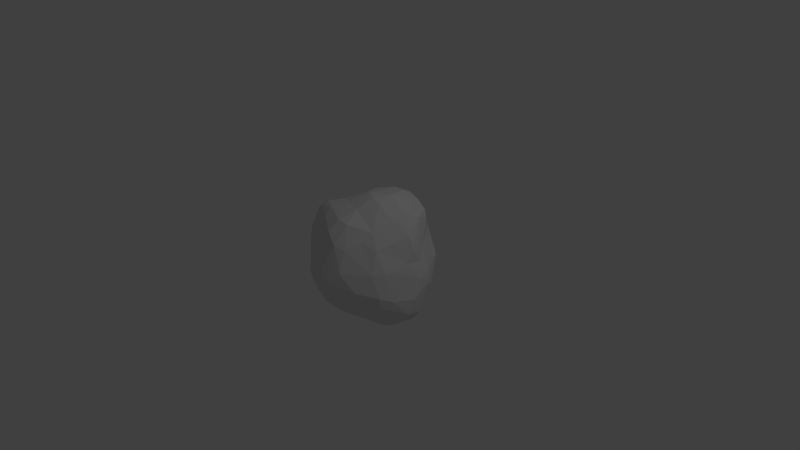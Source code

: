 # Source: Rock_1.blend  (saved by Blender 2.72.0; exported with 4.5.12 LTS)
import bpy
from mathutils import Matrix  # noqa: F401  (used for matrix-valued properties, if any)

bpy.ops.wm.read_factory_settings(use_empty=True)
scene = bpy.context.scene
scene.name = 'Scene'

# ---- collections
col_collection_1 = bpy.data.collections.new('Collection 1'); scene.collection.children.link(col_collection_1)

# ---- materials (node trees are filled in below, after node groups)
mat_material = bpy.data.materials.new('Material')
mat_material.alpha_threshold = 0.0
mat_material.use_transparent_shadow = False
mat_material.roughness = 0.5
mat_material.line_color = (0.0, 0.0, 0.0, 1.0)

# ---- material node trees

# ---- world
world_world = bpy.data.worlds.new('World'); scene.world = world_world
world_world.color = (0.05088, 0.05088, 0.05088)
world_world.use_sun_shadow = False
world_world.sun_shadow_jitter_overblur = 0.0
world_world.cycles.sampling_method = 'MANUAL'
world_world.cycles.sample_map_resolution = 256

# ---- cameras
cam_camera = bpy.data.cameras.new('Camera')
cam_camera.clip_end = 100.0
cam_camera.lens = 35.0
cam_camera.sensor_width = 32.0
cam_camera.sensor_height = 18.0
cam_camera.ortho_scale = 7.314
cam_camera.dof.focus_distance = 0.0
cam_camera.dof.aperture_fstop = 128.0

# ---- lights
light_lamp = bpy.data.lights.new('Lamp', 'POINT')
light_lamp.transmission_factor = 0.0
light_lamp.cutoff_distance = 30.0
light_lamp.energy = 100.0
light_lamp.shadow_buffer_clip_start = 1.001
light_lamp.shadow_soft_size = 0.1
light_lamp.shadow_maximum_resolution = 0.006
light_lamp.use_absolute_resolution = True
light_lamp.cycles.use_multiple_importance_sampling = False

# ---- meshes
me_cube = bpy.data.meshes.new('Cube')
me_cube.from_pydata([(0.3009, 0.1404, -0.8081), (0.7016, 0.03161, -0.6652), (0.1664, 0.2711, -0.7533), (0.4701, 0.2794, -0.695), (0.3892, 0.4563, -0.5879), (-0.02677, -0.2218, -0.7987), (-0.00655, -0.4193, -0.712), (0.0214, -0.5605, -0.612), (0.3935, 0.008878, -0.8259), (0.1676, -0.1718, -0.8275), (0.4565, -0.3276, -0.7111), (0.3174, -0.4592, -0.6243), (0.514, -0.1843, -0.7645), (-0.4377, -0.102, -0.7068), (-0.3488, -0.1694, -0.7264), (-0.428, -0.3431, -0.5916), (-0.5464, -0.4685, -0.466), (-0.183, 0.2004, -0.7464), (-0.04192, 0.345, -0.7153), (-0.2147, 0.278, -0.692), (-0.4669, 0.04077, -0.6773), (-0.2605, 0.4397, -0.4946), (-0.4342, 0.2105, -0.6195), (0.03087, -0.05343, 0.8952), (0.003199, 0.3974, 0.8251), (0.2783, 0.09057, 0.904), (0.2165, 0.3256, 0.8642), (0.1441, 0.5192, 0.7637), (0.5056, 0.04206, 0.7578), (0.3898, 0.2193, 0.8456), (0.3703, 0.4468, 0.7457), (0.4869, 0.4443, 0.6496), (0.5883, 0.2374, 0.6502), (-0.1139, 0.0351, 0.84), (-0.2698, 0.3078, 0.7524), (-0.3879, 0.4215, 0.6575), (-0.032, 0.5551, 0.7266), (-0.3672, 0.519, 0.5821), (-0.1892, -0.2418, 0.7662), (-0.2905, -0.5217, 0.6213), (-0.3547, -0.09701, 0.7129), (-0.4762, -0.02016, 0.6472), (-0.5672, -0.2513, 0.657), (-0.5469, -0.35, 0.6277), (0.1544, -0.1205, 0.8872), (0.2895, -0.1408, 0.8394), (0.5027, -0.1086, 0.7077), (0.08997, -0.3331, 0.7811), (0.4373, -0.386, 0.5932), (0.02485, -0.5648, 0.6922), (0.1568, -0.5512, 0.6737), (0.8137, 0.05481, -0.04249), (0.8052, 0.1925, -0.1521), (0.5757, 0.5285, -0.1442), (0.7817, 0.03677, -0.5359), (0.7121, 0.3329, -0.2716), (0.6745, 0.2538, -0.4694), (0.7496, 0.09608, 0.1456), (0.7176, 0.01947, 0.3559), (0.7823, 0.209, -0.02269), (0.6378, 0.2536, 0.3155), (0.624, 0.446, -0.009655), (0.6737, -0.4142, 0.1315), (0.7197, -0.1036, 0.1862), (0.5909, -0.5578, 0.1441), (0.6593, 0.002254, 0.5041), (0.5517, -0.4318, 0.4086), (0.8375, -0.06985, -0.29), (0.7974, -0.1533, -0.4912), (0.6985, -0.1852, -0.6116), (0.7467, -0.3682, -0.2374), (0.6608, -0.5008, -0.3082), (0.6332, -0.4124, -0.4659), (0.6836, -0.5165, -0.1625), (0.1736, -0.8871, -0.006888), (0.4794, -0.7308, -0.0866), (0.02125, -0.7859, -0.3211), (0.3693, -0.7718, -0.1831), (0.2805, -0.7298, -0.3084), (0.4304, -0.5158, -0.4531), (0.01504, -0.8657, 0.1252), (0.132, -0.7454, 0.4501), (0.2993, -0.8127, 0.14), (0.2681, -0.6998, 0.4123), (0.3691, -0.5271, 0.5055), (-0.3522, -0.7002, 0.1365), (-0.5637, -0.5362, 0.1623), (-0.3814, -0.6215, 0.2833), (-0.03374, -0.6891, 0.5638), (-0.4431, -0.5252, 0.4854), (-0.408, -0.6896, -0.1203), (-0.2015, -0.6538, -0.5134), (-0.1359, -0.7986, -0.1783), (-0.459, -0.6166, -0.3776), (-0.3995, -0.5392, -0.5313), (-0.5633, -0.6071, -0.2367), (-0.685, -0.4913, -0.1229), (-0.749, -0.0456, -0.3694), (-0.7958, -0.2007, -0.2933), (-0.6438, -0.5029, -0.3433), (-0.6937, -0.1234, -0.4589), (-0.8844, -0.1428, -0.01956), (-0.8573, -0.131, 0.3735), (-0.7572, -0.1393, 0.5529), (-0.852, -0.3113, -0.001834), (-0.8148, -0.2997, 0.3251), (-0.7586, -0.2496, 0.5104), (-0.7596, -0.4276, 0.02846), (-0.7287, -0.4169, 0.2729), (-0.6755, 0.4838, 0.01161), (-0.8471, 0.02186, 0.298), (-0.715, 0.3334, 0.1875), (-0.7732, -0.003065, 0.474), (-0.6415, 0.3323, 0.3309), (-0.5759, 0.1656, 0.5178), (-0.6679, 0.02781, -0.4883), (-0.7471, 0.2455, 0.003254), (-0.6658, 0.2769, -0.3079), (-0.6753, 0.3639, -0.1382), (0.4469, 0.6572, 0.02775), (0.4104, 0.6008, 0.2415), (0.1619, 0.7096, 0.3643), (0.4405, 0.5306, 0.3619), (0.254, 0.6306, 0.5573), (0.2741, 0.6778, 0.351), (-0.001464, 0.7901, -0.1681), (0.02442, 0.7849, -0.3016), (0.02499, 0.7052, -0.4562), (0.2009, 0.618, -0.5544), (0.3081, 0.7214, -0.05702), (0.2971, 0.6879, -0.3832), (0.3589, 0.6089, -0.4636), (0.5376, 0.5904, -0.01427), (0.4895, 0.5393, -0.3361), (-0.3326, 0.7499, -0.125), (-0.1275, 0.7578, -0.2576), (-0.4914, 0.5561, -0.2208), (-0.1953, 0.6885, -0.3257), (-0.4602, 0.4486, -0.3746), (-0.01134, 0.6531, 0.6094), (-0.1585, 0.6876, 0.4065), (-0.4685, 0.7204, 0.04557), (-0.443, 0.7103, 0.198), (-0.3456, 0.7348, 0.2515), (-0.5759, 0.632, 0.0176), (-0.5574, 0.6273, 0.1569), (-0.4245, 0.5731, 0.3958), (-0.4943, 0.4198, 0.5421), (-0.4454, 0.6883, -0.1399), (-0.1512, 0.7083, 0.3178), (0.5261, 0.4315, 0.5462), (-0.01563, -0.02769, -0.8313), (-0.4484, 0.3118, 0.6404), (-0.326, -0.3978, 0.7107), (-0.007771, -0.8687, -0.01047), (-0.1323, -0.7526, 0.3019), (-0.6155, 0.3119, -0.3653)], [], [(151, 2, 0), (8, 151, 0), (1, 8, 3), (0, 2, 3), (3, 4, 56), (3, 56, 1), (128, 2, 18), (9, 5, 151), (5, 9, 6), (8, 9, 151), (9, 12, 10), (10, 6, 9), (12, 9, 8), (12, 1, 69), (12, 69, 72), (151, 5, 14), (15, 13, 14), (15, 100, 13), (15, 14, 5), (6, 91, 94), (94, 15, 6), (18, 17, 19), (18, 19, 21), (20, 115, 22), (23, 24, 33), (23, 25, 26), (24, 26, 27), (27, 36, 24), (27, 123, 139), (26, 29, 30), (29, 28, 32), (30, 32, 31), (28, 65, 32), (33, 24, 34), (41, 152, 114), (34, 152, 33), (24, 36, 35), (35, 152, 34), (147, 114, 152), (37, 35, 36), (36, 139, 37), (23, 40, 38), (153, 49, 47), (42, 38, 40), (40, 41, 42), (153, 42, 43), (39, 43, 89), (45, 25, 44), (46, 28, 25), (47, 44, 23), (47, 45, 44), (48, 46, 45), (66, 46, 48), (48, 84, 66), (51, 67, 52), (52, 59, 51), (59, 52, 53), (52, 54, 55), (55, 53, 52), (133, 53, 55), (4, 133, 56), (58, 57, 32), (65, 58, 32), (60, 32, 57), (61, 60, 59), (120, 60, 61), (60, 122, 150), (63, 62, 51), (62, 70, 51), (64, 73, 62), (62, 66, 64), (63, 65, 66), (68, 54, 67), (70, 67, 51), (68, 71, 72), (70, 73, 71), (73, 75, 71), (74, 76, 77), (73, 64, 75), (77, 78, 71), (79, 71, 78), (79, 72, 71), (80, 74, 81), (81, 155, 80), (88, 155, 81), (74, 75, 82), (82, 81, 74), (83, 50, 81), (83, 64, 84), (66, 84, 64), (80, 92, 154), (80, 90, 92), (155, 85, 80), (85, 87, 86), (155, 88, 39), (155, 39, 87), (89, 86, 87), (7, 76, 91), (93, 91, 92), (93, 99, 16), (98, 101, 97), (99, 96, 104), (97, 115, 100), (100, 98, 97), (100, 115, 20), (101, 102, 110), (112, 110, 102), (103, 114, 112), (104, 102, 101), (106, 103, 102), (108, 105, 104), (108, 106, 105), (96, 108, 107), (108, 86, 89), (116, 110, 111), (109, 111, 145), (145, 111, 146), (101, 116, 97), (97, 116, 117), (116, 109, 118), (109, 144, 136), (136, 118, 109), (129, 124, 119), (124, 129, 121), (122, 120, 124), (139, 121, 140), (123, 124, 121), (122, 124, 150), (130, 128, 127), (129, 126, 125), (128, 131, 4), (132, 53, 133), (133, 129, 132), (134, 141, 143), (135, 134, 125), (137, 135, 126), (138, 136, 137), (18, 21, 137), (21, 138, 137), (121, 125, 149), (149, 140, 121), (140, 143, 146), (140, 146, 37), (143, 142, 146), (145, 142, 141), (147, 37, 146), (8, 0, 3), (3, 2, 4), (128, 4, 2), (7, 6, 11), (10, 11, 6), (1, 12, 8), (10, 12, 72), (11, 10, 72), (13, 151, 14), (13, 100, 20), (6, 15, 5), (7, 91, 6), (94, 16, 15), (151, 17, 2), (17, 18, 2), (13, 17, 151), (17, 13, 20), (17, 20, 22), (19, 17, 22), (19, 22, 138), (21, 19, 138), (25, 23, 44), (24, 23, 26), (27, 139, 36), (26, 25, 29), (27, 26, 30), (27, 30, 123), (28, 29, 25), (30, 29, 32), (30, 31, 123), (150, 31, 32), (31, 150, 124), (40, 33, 152), (41, 40, 152), (24, 35, 34), (152, 35, 147), (37, 147, 35), (40, 23, 33), (38, 47, 23), (38, 153, 47), (49, 153, 39), (88, 49, 39), (42, 153, 38), (43, 39, 153), (45, 46, 25), (28, 46, 65), (45, 47, 48), (47, 49, 50), (50, 48, 47), (48, 50, 84), (61, 59, 53), (132, 61, 53), (52, 67, 54), (55, 54, 56), (56, 133, 55), (56, 54, 1), (4, 131, 133), (57, 51, 59), (59, 60, 57), (32, 60, 150), (132, 120, 61), (60, 120, 122), (63, 51, 57), (58, 63, 57), (62, 63, 66), (63, 58, 65), (66, 65, 46), (68, 1, 54), (1, 68, 69), (70, 68, 67), (68, 70, 71), (69, 68, 72), (73, 70, 62), (11, 72, 79), (74, 154, 76), (75, 74, 77), (77, 76, 78), (71, 75, 77), (7, 78, 76), (78, 7, 11), (11, 79, 78), (74, 80, 154), (49, 81, 50), (81, 49, 88), (82, 83, 81), (50, 83, 84), (83, 82, 64), (64, 82, 75), (80, 85, 90), (86, 90, 85), (90, 86, 96), (155, 87, 85), (39, 89, 87), (154, 92, 76), (76, 92, 91), (92, 90, 95), (93, 92, 95), (93, 94, 91), (95, 90, 96), (93, 95, 99), (94, 93, 16), (104, 101, 98), (96, 107, 104), (98, 99, 104), (95, 96, 99), (98, 100, 16), (99, 98, 16), (100, 15, 16), (102, 103, 112), (41, 103, 42), (103, 41, 114), (104, 105, 102), (105, 106, 102), (106, 43, 42), (106, 42, 103), (107, 108, 104), (43, 108, 89), (108, 43, 106), (96, 86, 108), (116, 101, 110), (109, 116, 111), (144, 109, 145), (111, 110, 113), (112, 113, 110), (113, 146, 111), (146, 113, 147), (112, 114, 113), (147, 113, 114), (115, 97, 156), (118, 117, 116), (117, 156, 97), (115, 156, 22), (118, 156, 117), (22, 156, 138), (136, 156, 118), (138, 156, 136), (129, 125, 121), (119, 120, 132), (124, 120, 119), (139, 123, 121), (124, 123, 31), (127, 126, 130), (18, 127, 128), (129, 130, 126), (128, 130, 131), (129, 119, 132), (130, 129, 133), (133, 131, 130), (134, 148, 141), (148, 144, 141), (136, 144, 148), (126, 135, 125), (135, 137, 134), (137, 148, 134), (148, 137, 136), (127, 137, 126), (18, 137, 127), (149, 125, 134), (143, 149, 134), (140, 149, 143), (140, 37, 139), (141, 142, 143), (144, 145, 141), (145, 146, 142)])
_uv = me_cube.uv_layers.new(name='UVMap')
_uv.uv.foreach_set('vector', [-0.9295, -2.896, -0.143, -2.94, -0.3156, -2.626, -0.4471, -2.387, -0.9295, -2.896, -0.3156, -2.626, -0.2002, -2.071, -0.4471, -2.387, -0.009007, -2.441, -0.3156, -2.626, -0.143, -2.94, -0.009007, -2.441, -0.009007, -2.441, 0.3587, -2.556, 0.1779, -2.073, -0.009007, -2.441, 0.1779, -2.073, -0.2002, -2.071, 0.5961, -2.887, -0.143, -2.94, -0.106, -3.23, -0.9062, -2.483, -1.183, -2.649, -0.9295, -2.896, -1.183, -2.649, -0.9062, -2.483, -1.449, -2.172, -0.4471, -2.387, -0.9062, -2.483, -0.9295, -2.896, -0.9062, -2.483, -0.5142, -2.115, -0.7126, -1.953, -0.7126, -1.953, -1.449, -2.172, -0.9062, -2.483, -0.5142, -2.115, -0.9062, -2.483, -0.4471, -2.387, -0.5142, -2.115, -0.2002, -2.071, -0.3521, -1.872, -0.5142, -2.115, -0.3521, -1.872, -0.5347, -1.601, 1.298, 0.9131, 1.585, 1.26, 1.119, 1.563, 1.193, 1.93, 0.9473, 1.598, 1.119, 1.563, 1.193, 1.93, 0.7057, 2.011, 0.9473, 1.598, 1.193, 1.93, 1.119, 1.563, 1.585, 1.26, 1.904, 1.65, 1.787, 2.266, 1.396, 2.169, 1.396, 2.169, 1.193, 1.93, 1.904, 1.65, 0.505, 0.6568, 0.7277, 0.9923, 0.4415, 1.02, 0.505, 0.6568, 0.4415, 1.02, 0.05674, 1.158, 0.7474, 1.539, 0.5599, 1.861, 0.491, 1.431, 1.168, 0.2359, 1.696, -0.2223, 1.489, 0.1483, 1.168, 0.2359, 1.166, -0.2773, 1.512, -0.4812, 1.872, -0.4168, 1.512, -0.4812, 1.81, -0.7533, 1.81, -0.7533, 2.111, -0.7489, 1.872, -0.4168, 1.81, -0.7533, 1.679, -1.17, 2.12, -1.119, 1.512, -0.4812, 1.202, -0.5449, 1.437, -0.803, 1.202, -0.5449, 0.8787, -0.5516, 0.9795, -0.8402, 1.437, -0.803, 0.9795, -0.8402, 1.279, -0.9555, 0.8787, -0.5516, 0.6254, -0.7849, 0.9795, -0.8402, -0.7684, 3.755, -1.374, 3.325, -0.9232, 3.172, -0.2267, 3.207, -0.6694, 2.935, -0.3573, 2.891, -0.9232, 3.172, -0.6694, 2.935, -0.7684, 3.755, -1.374, 3.325, -1.548, 2.971, -0.8779, 2.864, -0.8779, 2.864, -0.6694, 2.935, -0.9232, 3.172, -0.6847, 2.69, -0.3573, 2.891, -0.6694, 2.935, -0.9478, 2.676, -0.8779, 2.864, -1.548, 2.971, -1.548, 2.971, -1.611, 2.623, -0.9478, 2.676, -0.6799, 4.061, -0.3387, 3.481, -0.167, 3.873, 0.1367, 3.725, 0.3865, 4.271, -0.1089, 4.263, 0.06541, 3.283, -0.167, 3.873, -0.3387, 3.481, -0.3387, 3.481, -0.2267, 3.207, 0.06541, 3.283, 0.1367, 3.725, 0.06541, 3.283, 0.2166, 3.343, 0.4481, 3.732, 0.2166, 3.343, 0.5098, 3.428, 0.8131, -0.1253, 1.166, -0.2773, 0.9594, 0.1016, 0.6559, -0.456, 0.8787, -0.5516, 1.166, -0.2773, 0.5546, 0.3057, 0.9594, 0.1016, 1.168, 0.2359, 0.5546, 0.3057, 0.8131, -0.1253, 0.9594, 0.1016, 0.2403, -0.2956, 0.6559, -0.456, 0.8131, -0.1253, 0.06895, -0.5681, 0.6559, -0.456, 0.2403, -0.2956, 0.2403, -0.2956, -0.03207, -0.2324, 0.06895, -0.5681, 0.2476, -1.48, -0.01472, -1.613, 0.3096, -1.694, 0.3096, -1.694, 0.4475, -1.559, 0.2476, -1.48, 0.4475, -1.559, 0.3096, -1.694, 0.7027, -1.991, 0.3096, -1.694, -0.07243, -1.926, 0.3928, -1.918, 0.3928, -1.918, 0.7027, -1.991, 0.3096, -1.694, 0.6296, -2.221, 0.7027, -1.991, 0.3928, -1.918, 0.3587, -2.556, 0.6296, -2.221, 0.1779, -2.073, 0.5252, -1.017, 0.4578, -1.283, 0.9795, -0.8402, 0.6254, -0.7849, 0.5252, -1.017, 0.9795, -0.8402, 0.7818, -1.271, 0.9795, -0.8402, 0.4578, -1.283, 0.6949, -1.723, 0.7818, -1.271, 0.4475, -1.559, 1.207, -1.636, 0.7818, -1.271, 0.6949, -1.723, 0.7818, -1.271, 1.251, -1.403, 1.17, -1.092, 0.2787, -1.085, -0.112, -0.9573, 0.2476, -1.48, -0.112, -0.9573, -0.2673, -1.384, 0.2476, -1.48, -0.2949, -0.8213, -0.4033, -1.214, -0.112, -0.9573, -0.112, -0.9573, 0.06895, -0.5681, -0.2949, -0.8213, 0.2787, -1.085, 0.6254, -0.7849, 0.06895, -0.5681, -0.2081, -1.761, -0.07243, -1.926, -0.01472, -1.613, -0.2673, -1.384, -0.01472, -1.613, 0.2476, -1.48, -0.2081, -1.761, -0.5044, -1.373, -0.5347, -1.601, -0.2673, -1.384, -0.4033, -1.214, -0.5044, -1.373, -0.4033, -1.214, -0.686, -0.9148, -0.5044, -1.373, -1.125, -0.5491, -1.549, -0.9642, -0.9349, -0.989, -0.4033, -1.214, -0.2949, -0.8213, -0.686, -0.9148, -0.9349, -0.989, -1.116, -1.19, -0.5044, -1.373, -0.8363, -1.527, -0.5044, -1.373, -1.116, -1.19, -0.8363, -1.527, -0.5347, -1.601, -0.5044, -1.373, -1.134, -0.1296, -1.125, -0.5491, -0.4814, 0.1167, -0.4814, 0.1167, -0.8323, 0.2353, -1.134, -0.1296, -0.347, 0.4642, -0.8323, 0.2353, -0.4814, 0.1167, -1.125, -0.5491, -0.686, -0.9148, -0.7478, -0.471, -0.7478, -0.471, -0.4814, 0.1167, -1.125, -0.5491, -0.3566, -0.1525, 0.06675, 0.1712, -0.4814, 0.1167, -0.3566, -0.1525, -0.2949, -0.8213, -0.03207, -0.2324, 0.06895, -0.5681, -0.03207, -0.2324, -0.2949, -0.8213, 1.633, 3.65, 1.816, 2.92, 1.876, 3.377, 1.633, 3.65, 1.342, 2.84, 1.816, 2.92, 1.249, 3.722, 1.154, 3.238, 1.633, 3.65, 1.154, 3.238, 0.8697, 3.36, 0.8033, 3.011, 1.249, 3.722, 0.8346, 4.17, 0.4481, 3.732, 1.249, 3.722, 0.4481, 3.732, 0.8697, 3.36, 0.5098, 3.428, 0.8033, 3.011, 0.8697, 3.36, 2.044, 1.963, 2.085, 2.687, 1.787, 2.266, 1.327, 2.406, 1.787, 2.266, 1.816, 2.92, 1.327, 2.406, 1.018, 2.386, 1.137, 2.186, 0.6326, 2.266, 0.3949, 2.474, 0.5298, 2.065, 1.018, 2.386, 0.8684, 2.63, 0.5471, 2.588, 0.5298, 2.065, 0.5599, 1.861, 0.7057, 2.011, 0.7057, 2.011, 0.6326, 2.266, 0.5298, 2.065, 0.7057, 2.011, 0.5599, 1.861, 0.7474, 1.539, 0.3949, 2.474, 0.1816, 2.802, 0.07619, 2.657, -0.04074, 2.837, 0.07619, 2.657, 0.1816, 2.802, 0.06853, 2.995, -0.3573, 2.891, -0.04074, 2.837, 0.5471, 2.588, 0.1816, 2.802, 0.3949, 2.474, 0.2014, 3.034, 0.06853, 2.995, 0.1816, 2.802, 0.5119, 2.944, 0.3458, 2.878, 0.5471, 2.588, 0.5119, 2.944, 0.2014, 3.034, 0.3458, 2.878, 0.8684, 2.63, 0.5119, 2.944, 0.6633, 2.697, 0.5119, 2.944, 0.8033, 3.011, 0.5098, 3.428, 0.07492, 2.274, 0.07619, 2.657, -0.222, 2.367, -0.255, 2.053, -0.222, 2.367, -0.5629, 2.094, -0.5629, 2.094, -0.222, 2.367, -0.8313, 2.366, 0.3949, 2.474, 0.07492, 2.274, 0.5298, 2.065, 0.5298, 2.065, 0.07492, 2.274, 0.1787, 1.853, 0.07492, 2.274, -0.255, 2.053, -0.02054, 1.97, -0.255, 2.053, -0.4887, 1.92, -0.229, 1.658, -0.229, 1.658, -0.02054, 1.97, -0.255, 2.053, 1.231, -2.196, 1.561, -1.563, 1.097, -1.921, 1.561, -1.563, 1.231, -2.196, 1.841, -1.626, 1.251, -1.403, 1.207, -1.636, 1.561, -1.563, 2.12, -1.119, 1.841, -1.626, 2.154, -1.547, 1.679, -1.17, 1.561, -1.563, 1.841, -1.626, 1.251, -1.403, 1.561, -1.563, 1.17, -1.092, 0.8795, -2.584, 0.5961, -2.887, 0.9314, -3.125, 1.231, -2.196, 1.29, -2.948, 1.545, -2.681, 0.5961, -2.887, 0.6118, -2.548, 0.3587, -2.556, 0.889, -1.888, 0.7027, -1.991, 0.6296, -2.221, 0.6296, -2.221, 1.231, -2.196, 0.889, -1.888, -0.6339, 1.562, -0.6363, 1.868, -0.9453, 2.046, -0.683, 1.108, -0.6339, 1.562, -1.033, 1.136, -0.4803, 1.135, -0.683, 1.108, -0.7964, 0.8375, 0.03547, 1.491, -0.229, 1.658, -0.4803, 1.135, 0.505, 0.6568, 0.05674, 1.158, -0.4803, 1.135, 0.05674, 1.158, 0.03547, 1.491, -0.4803, 1.135, -1.545, 1.876, -1.033, 1.136, -1.174, 2.039, -1.174, 2.039, -1.317, 2.277, -1.545, 1.876, -1.317, 2.277, -0.9453, 2.046, -0.8313, 2.366, -1.317, 2.277, -0.8313, 2.366, -0.9478, 2.676, -0.9453, 2.046, -0.7547, 2.038, -0.8313, 2.366, -0.5629, 2.094, -0.7547, 2.038, -0.6363, 1.868, -0.6847, 2.69, -0.9478, 2.676, -0.8313, 2.366, -0.4471, -2.387, -0.3156, -2.626, -0.009007, -2.441, -0.009007, -2.441, -0.143, -2.94, 0.3587, -2.556, 0.5961, -2.887, 0.3587, -2.556, -0.143, -2.94, -1.515, -1.844, -1.449, -2.172, -0.9974, -1.8, -0.7126, -1.953, -0.9974, -1.8, -1.449, -2.172, -0.2002, -2.071, -0.5142, -2.115, -0.4471, -2.387, -0.7126, -1.953, -0.5142, -2.115, -0.5347, -1.601, -0.9974, -1.8, -0.7126, -1.953, -0.5347, -1.601, 0.9473, 1.598, 1.298, 0.9131, 1.119, 1.563, 0.9473, 1.598, 0.7057, 2.011, 0.7474, 1.539, 1.904, 1.65, 1.193, 1.93, 1.585, 1.26, 2.044, 1.963, 1.787, 2.266, 1.904, 1.65, 1.396, 2.169, 1.137, 2.186, 1.193, 1.93, 1.298, 0.9131, 0.7277, 0.9923, 0.9115, 0.6667, 0.7277, 0.9923, 0.505, 0.6568, 0.9115, 0.6667, 0.9473, 1.598, 0.7277, 0.9923, 1.298, 0.9131, 0.7277, 0.9923, 0.9473, 1.598, 0.7474, 1.539, 0.7277, 0.9923, 0.7474, 1.539, 0.491, 1.431, 0.4415, 1.02, 0.7277, 0.9923, 0.491, 1.431, 0.4415, 1.02, 0.491, 1.431, 0.03547, 1.491, 0.05674, 1.158, 0.4415, 1.02, 0.03547, 1.491, 1.166, -0.2773, 1.168, 0.2359, 0.9594, 0.1016, 1.872, -0.4168, 1.168, 0.2359, 1.512, -0.4812, 1.81, -0.7533, 2.12, -1.119, 2.111, -0.7489, 1.512, -0.4812, 1.166, -0.2773, 1.202, -0.5449, 1.81, -0.7533, 1.512, -0.4812, 1.437, -0.803, 1.81, -0.7533, 1.437, -0.803, 1.679, -1.17, 0.8787, -0.5516, 1.202, -0.5449, 1.166, -0.2773, 1.437, -0.803, 1.202, -0.5449, 0.9795, -0.8402, 1.437, -0.803, 1.279, -0.9555, 1.679, -1.17, 1.17, -1.092, 1.279, -0.9555, 0.9795, -0.8402, 1.279, -0.9555, 1.17, -1.092, 1.561, -1.563, -0.3387, 3.481, -0.7684, 3.755, -0.6694, 2.935, -0.2267, 3.207, -0.3387, 3.481, -0.6694, 2.935, -1.374, 3.325, -0.8779, 2.864, -0.9232, 3.172, -0.6694, 2.935, -0.8779, 2.864, -0.6847, 2.69, -0.9478, 2.676, -0.6847, 2.69, -0.8779, 2.864, -0.3387, 3.481, -0.6799, 4.061, -0.7684, 3.755, -0.167, 3.873, -0.1089, 4.263, -0.6799, 4.061, -0.167, 3.873, 0.1367, 3.725, -0.1089, 4.263, 0.3865, 4.271, 0.1367, 3.725, 0.4481, 3.732, 0.8346, 4.17, 0.3865, 4.271, 0.4481, 3.732, 0.06541, 3.283, 0.1367, 3.725, -0.167, 3.873, 0.2166, 3.343, 0.4481, 3.732, 0.1367, 3.725, 0.8131, -0.1253, 0.6559, -0.456, 1.166, -0.2773, 0.8787, -0.5516, 0.6559, -0.456, 0.6254, -0.7849, 0.8131, -0.1253, 0.5546, 0.3057, 0.2403, -0.2956, 0.5546, 0.3057, 0.08217, 0.4531, 0.06675, 0.1712, 0.06675, 0.1712, 0.2403, -0.2956, 0.5546, 0.3057, 0.2403, -0.2956, 0.06675, 0.1712, -0.03207, -0.2324, 0.6949, -1.723, 0.4475, -1.559, 0.7027, -1.991, 0.889, -1.888, 0.6949, -1.723, 0.7027, -1.991, 0.3096, -1.694, -0.01472, -1.613, -0.07243, -1.926, 0.3928, -1.918, -0.07243, -1.926, 0.1779, -2.073, 0.1779, -2.073, 0.6296, -2.221, 0.3928, -1.918, 0.1779, -2.073, -0.07243, -1.926, -0.2002, -2.071, 0.3587, -2.556, 0.6118, -2.548, 0.6296, -2.221, 0.4578, -1.283, 0.2476, -1.48, 0.4475, -1.559, 0.4475, -1.559, 0.7818, -1.271, 0.4578, -1.283, 0.9795, -0.8402, 0.7818, -1.271, 1.17, -1.092, 0.889, -1.888, 1.207, -1.636, 0.6949, -1.723, 0.7818, -1.271, 1.207, -1.636, 1.251, -1.403, 0.2787, -1.085, 0.2476, -1.48, 0.4578, -1.283, 0.5252, -1.017, 0.2787, -1.085, 0.4578, -1.283, -0.112, -0.9573, 0.2787, -1.085, 0.06895, -0.5681, 0.2787, -1.085, 0.5252, -1.017, 0.6254, -0.7849, 0.06895, -0.5681, 0.6254, -0.7849, 0.6559, -0.456, -0.2081, -1.761, -0.2002, -2.071, -0.07243, -1.926, -0.2002, -2.071, -0.2081, -1.761, -0.3521, -1.872, -0.2673, -1.384, -0.2081, -1.761, -0.01472, -1.613, -0.2081, -1.761, -0.2673, -1.384, -0.5044, -1.373, -0.3521, -1.872, -0.2081, -1.761, -0.5347, -1.601, -0.4033, -1.214, -0.2673, -1.384, -0.112, -0.9573, -0.9974, -1.8, -0.5347, -1.601, -0.8363, -1.527, -1.125, -0.5491, -1.444, -0.3839, -1.549, -0.9642, -0.686, -0.9148, -1.125, -0.5491, -0.9349, -0.989, -0.9349, -0.989, -1.549, -0.9642, -1.116, -1.19, -0.5044, -1.373, -0.686, -0.9148, -0.9349, -0.989, -1.515, -1.844, -1.116, -1.19, -1.549, -0.9642, -1.116, -1.19, -1.515, -1.844, -0.9974, -1.8, -0.9974, -1.8, -0.8363, -1.527, -1.116, -1.19, -1.125, -0.5491, -1.134, -0.1296, -1.444, -0.3839, 0.08217, 0.4531, -0.4814, 0.1167, 0.06675, 0.1712, -0.4814, 0.1167, 0.08217, 0.4531, -0.347, 0.4642, -0.7478, -0.471, -0.3566, -0.1525, -0.4814, 0.1167, 0.06675, 0.1712, -0.3566, -0.1525, -0.03207, -0.2324, -0.3566, -0.1525, -0.7478, -0.471, -0.2949, -0.8213, -0.2949, -0.8213, -0.7478, -0.471, -0.686, -0.9148, 1.633, 3.65, 1.154, 3.238, 1.342, 2.84, 0.8033, 3.011, 1.342, 2.84, 1.154, 3.238, 1.342, 2.84, 0.8033, 3.011, 0.8684, 2.63, 1.249, 3.722, 0.8697, 3.36, 1.154, 3.238, 0.4481, 3.732, 0.5098, 3.428, 0.8697, 3.36, 1.876, 3.377, 1.816, 2.92, 2.085, 2.687, 2.085, 2.687, 1.816, 2.92, 1.787, 2.266, 1.816, 2.92, 1.342, 2.84, 1.131, 2.587, 1.327, 2.406, 1.816, 2.92, 1.131, 2.587, 1.327, 2.406, 1.396, 2.169, 1.787, 2.266, 1.131, 2.587, 1.342, 2.84, 0.8684, 2.63, 1.327, 2.406, 1.131, 2.587, 1.018, 2.386, 1.396, 2.169, 1.327, 2.406, 1.137, 2.186, 0.5471, 2.588, 0.3949, 2.474, 0.6326, 2.266, 0.8684, 2.63, 0.6633, 2.697, 0.5471, 2.588, 0.6326, 2.266, 1.018, 2.386, 0.5471, 2.588, 1.131, 2.587, 0.8684, 2.63, 1.018, 2.386, 0.6326, 2.266, 0.7057, 2.011, 1.137, 2.186, 1.018, 2.386, 0.6326, 2.266, 1.137, 2.186, 0.7057, 2.011, 1.193, 1.93, 1.137, 2.186, 0.1816, 2.802, 0.06853, 2.995, -0.04074, 2.837, -0.2267, 3.207, 0.06853, 2.995, 0.06541, 3.283, 0.06853, 2.995, -0.2267, 3.207, -0.3573, 2.891, 0.5471, 2.588, 0.3458, 2.878, 0.1816, 2.802, 0.3458, 2.878, 0.2014, 3.034, 0.1816, 2.802, 0.2014, 3.034, 0.2166, 3.343, 0.06541, 3.283, 0.2014, 3.034, 0.06541, 3.283, 0.06853, 2.995, 0.6633, 2.697, 0.5119, 2.944, 0.5471, 2.588, 0.2166, 3.343, 0.5119, 2.944, 0.5098, 3.428, 0.5119, 2.944, 0.2166, 3.343, 0.2014, 3.034, 0.8684, 2.63, 0.8033, 3.011, 0.5119, 2.944, 0.07492, 2.274, 0.3949, 2.474, 0.07619, 2.657, -0.255, 2.053, 0.07492, 2.274, -0.222, 2.367, -0.4887, 1.92, -0.255, 2.053, -0.5629, 2.094, -0.222, 2.367, 0.07619, 2.657, -0.3744, 2.573, -0.04074, 2.837, -0.3744, 2.573, 0.07619, 2.657, -0.3744, 2.573, -0.8313, 2.366, -0.222, 2.367, -0.8313, 2.366, -0.3744, 2.573, -0.6847, 2.69, -0.04074, 2.837, -0.3573, 2.891, -0.3744, 2.573, -0.6847, 2.69, -0.3744, 2.573, -0.3573, 2.891, 0.5599, 1.861, 0.5298, 2.065, 0.1946, 1.72, -0.02054, 1.97, 0.1787, 1.853, 0.07492, 2.274, 0.1787, 1.853, 0.1946, 1.72, 0.5298, 2.065, 0.5599, 1.861, 0.1946, 1.72, 0.491, 1.431, -0.02054, 1.97, 0.1946, 1.72, 0.1787, 1.853, 0.491, 1.431, 0.1946, 1.72, 0.03547, 1.491, -0.229, 1.658, 0.1946, 1.72, -0.02054, 1.97, 0.03547, 1.491, 0.1946, 1.72, -0.229, 1.658, 1.231, -2.196, 1.545, -2.681, 1.841, -1.626, 1.097, -1.921, 1.207, -1.636, 0.889, -1.888, 1.561, -1.563, 1.207, -1.636, 1.097, -1.921, 2.12, -1.119, 1.679, -1.17, 1.841, -1.626, 1.561, -1.563, 1.679, -1.17, 1.279, -0.9555, 0.9314, -3.125, 1.29, -2.948, 0.8795, -2.584, -0.106, -3.23, 0.9314, -3.125, 0.5961, -2.887, 1.231, -2.196, 0.8795, -2.584, 1.29, -2.948, 0.5961, -2.887, 0.8795, -2.584, 0.6118, -2.548, 1.231, -2.196, 1.097, -1.921, 0.889, -1.888, 0.8795, -2.584, 1.231, -2.196, 0.6296, -2.221, 0.6296, -2.221, 0.6118, -2.548, 0.8795, -2.584, -0.6339, 1.562, -0.4592, 1.661, -0.6363, 1.868, -0.4592, 1.661, -0.4887, 1.92, -0.6363, 1.868, -0.229, 1.658, -0.4887, 1.92, -0.4592, 1.661, -0.7964, 0.8375, -0.683, 1.108, -1.033, 1.136, -0.683, 1.108, -0.4803, 1.135, -0.6339, 1.562, -0.4803, 1.135, -0.4592, 1.661, -0.6339, 1.562, -0.4592, 1.661, -0.4803, 1.135, -0.229, 1.658, -0.4559, 0.6714, -0.4803, 1.135, -0.7964, 0.8375, 0.505, 0.6568, -0.4803, 1.135, -0.4559, 0.6714, -1.174, 2.039, -1.033, 1.136, -0.6339, 1.562, -0.9453, 2.046, -1.174, 2.039, -0.6339, 1.562, -1.317, 2.277, -1.174, 2.039, -0.9453, 2.046, -1.317, 2.277, -0.9478, 2.676, -1.611, 2.623, -0.6363, 1.868, -0.7547, 2.038, -0.9453, 2.046, -0.4887, 1.92, -0.5629, 2.094, -0.6363, 1.868, -0.5629, 2.094, -0.8313, 2.366, -0.7547, 2.038])
me_cube.materials.append(mat_material)
me_cube.use_remesh_preserve_volume = False
me_cube.use_remesh_preserve_attributes = False
me_cube.use_mirror_vertex_groups = False
me_cube.update()

# ---- objects
ob_cube = bpy.data.objects.new('Cube', me_cube)
ob_lamp = bpy.data.objects.new('Lamp', light_lamp)
ob_camera = bpy.data.objects.new('Camera', cam_camera)

# ---- transforms, parenting, visibility, modifiers, constraints
ob_cube.location = (0.0, 0.0, 0.0)
ob_cube.lock_rotations_4d = False
ob_cube.empty_display_type = 'ARROWS'
ob_cube.lineart.crease_threshold = 0.0
ob_lamp.location = (4.076, 1.005, 5.904)
ob_lamp.rotation_euler = (0.6503, 0.05522, 1.866)
ob_lamp.lock_rotations_4d = False
ob_lamp.empty_display_type = 'ARROWS'
ob_lamp.color = (0.0, 0.0, 0.0, 0.0)
ob_lamp.lineart.crease_threshold = 0.0
ob_camera.location = (7.481, -6.508, 5.344)
ob_camera.rotation_euler = (1.109, 0.01082, 0.8149)
ob_camera.lock_rotations_4d = False
ob_camera.empty_display_type = 'ARROWS'
ob_camera.color = (0.0, 0.0, 0.0, 0.0)
ob_camera.display_type = 'WIRE'
ob_camera.lineart.crease_threshold = 0.0

# ---- collection membership
col_collection_1.objects.link(ob_cube)
col_collection_1.objects.link(ob_lamp)
col_collection_1.objects.link(ob_camera)

# ---- scene / render settings (as saved in the file)
scene.camera = ob_camera
scene.frame_start = 1; scene.frame_end = 250; scene.frame_set(1)
scene.render.engine = 'BLENDER_EEVEE_NEXT'
scene.render.resolution_percentage = 50
scene.render.dither_intensity = 0.0
scene.cycles.use_denoising = False
scene.cycles.samples = 10
scene.cycles.sampling_pattern = 'TABULATED_SOBOL'
scene.cycles.light_sampling_threshold = 0.0
scene.cycles.use_adaptive_sampling = False
scene.cycles.use_light_tree = False
scene.cycles.blur_glossy = 0.0
scene.cycles.pixel_filter_type = 'GAUSSIAN'
scene.cycles.sample_clamp_indirect = 0.0
scene.view_settings.view_transform = 'Standard'
bpy.context.view_layer.update()
